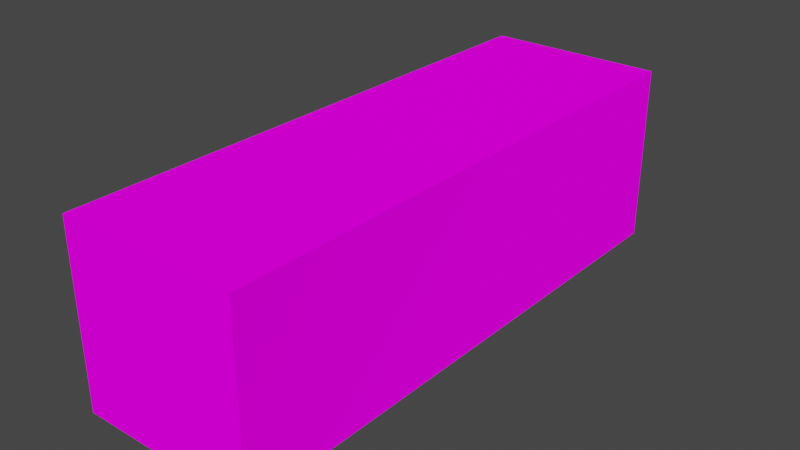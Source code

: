 # Source: battery.blend  (saved by Blender 2.92.15; exported with 4.5.12 LTS)
import bpy
from mathutils import Matrix  # noqa: F401  (used for matrix-valued properties, if any)

bpy.ops.wm.read_factory_settings(use_empty=True)
scene = bpy.context.scene
scene.name = 'Scene'

# ---- collections
col_collection = bpy.data.collections.new('Collection'); scene.collection.children.link(col_collection)

# ---- images (referenced by path relative to the original .blend; pixels are not part of the script)
import os
ASSET_DIR = os.environ.get("B2B_ASSET_DIR", "")  # directory of the original .blend (textures are referenced by path, not embedded)
HERE = os.path.dirname(os.path.abspath(__file__))  # packed textures are extracted next to this script under _unpacked/

def load_image(name, relpath, width, height, colorspace="sRGB"):
    """Load a texture the original file referenced (path relative to the .blend, or extracted next to this script)."""
    p = next((c for c in (os.path.join(HERE, relpath), os.path.join(ASSET_DIR, relpath)) if relpath and os.path.exists(c)), "")
    if p:
        img = bpy.data.images.load(p, check_existing=True)
        img.name = name
    else:  # same state as the original file: an image datablock whose file is absent (Cycles renders it pink)
        img = bpy.data.images.new(name, width, height)
        img.source = "FILE"
        img.filepath = "//" + (relpath or name)
    img.colorspace_settings.name = colorspace
    return img
img_battery_png = load_image('battery.png', 'battery.png', 1024, 1024, 'sRGB')

# ---- materials (node trees are filled in below, after node groups)
mat_battery = bpy.data.materials.new('battery')
mat_battery.use_transparent_shadow = False

# ---- material node trees
mat_battery.use_nodes = True; mat_battery.node_tree.nodes.clear()
_N = mat_battery.node_tree.nodes; _L = mat_battery.node_tree.links
n0 = _N.new('ShaderNodeOutputMaterial'); n0.name = 'Material Output'; n0.location = (300, 300)
n1 = _N.new('ShaderNodeBsdfDiffuse'); n1.name = 'Diffuse BSDF'; n1.location = (10, 300)
n1.inputs[1].default_value = 0.5
n2 = _N.new('ShaderNodeTexImage'); n2.name = 'Image Texture'; n2.location = (-280, 280)
n2.image = img_battery_png
_L.new(n1.outputs[0], n0.inputs[0])
_L.new(n2.outputs[0], n1.inputs[0])
n0.is_active_output = True

# ---- world
world_world = bpy.data.worlds.new('World'); scene.world = world_world
world_world.use_nodes = True; world_world.node_tree.nodes.clear()
_N = world_world.node_tree.nodes; _L = world_world.node_tree.links
n0 = _N.new('ShaderNodeOutputWorld'); n0.name = 'World Output'; n0.location = (300, 300)
n1 = _N.new('ShaderNodeBackground'); n1.name = 'Background'; n1.location = (10, 300)
n1.inputs[0].default_value = (0.05088, 0.05088, 0.05088, 1.0)
_L.new(n1.outputs[0], n0.inputs[0])
n0.is_active_output = True
world_world.color = (0.05088, 0.05088, 0.05088)
world_world.use_sun_shadow = False
world_world.sun_shadow_jitter_overblur = 0.0

# ---- meshes
me_cube_001 = bpy.data.meshes.new('Cube.001')
me_cube_001.from_pydata([(-0.0524, -0.1659, -0.0524), (-0.0524, -0.1659, 0.0524), (-0.0524, 0.1595, -0.0524), (-0.0524, 0.1595, 0.0524), (0.0524, -0.1659, -0.0524), (0.0524, -0.1659, 0.0524), (0.0524, 0.1595, -0.0524), (0.0524, 0.1595, 0.0524)], [], [(0, 1, 3, 2), (2, 3, 7, 6), (6, 7, 5, 4), (4, 5, 1, 0), (2, 6, 4, 0), (7, 3, 1, 5)])
_uv = me_cube_001.uv_layers.new(name='UVMap')
_uv.uv.foreach_set('vector', [0.0009982, 0.2495, 0.999, 0.2495, 1.0, 1.0, 0.002191, 1.0, 0.000603, 0.0005583, 1.002, 0.0001707, 0.9993, 0.2486, -0.002497, 0.249, 1.001, 0.2496, 0.004922, 0.2489, 0.004922, 0.9996, 0.9982, 1.0, -0.001753, -0.0003998, 0.9985, -1.22e-05, 1.0, 0.25, -0.001753, 0.25, 0.0009843, 0.2489, 1.001, 0.2496, 0.9982, 1.0, 0.0009843, 0.9996, 0.004922, 0.2489, 1.002, 0.2504, 0.999, 1.0, 0.004922, 0.9996])
me_cube_001.materials.append(mat_battery)
me_cube_001.use_remesh_fix_poles = True
me_cube_001.use_remesh_preserve_attributes = False
me_cube_001.use_mirror_vertex_groups = False
me_cube_001.update()

# ---- objects
ob_cube = bpy.data.objects.new('Cube', me_cube_001)

# ---- transforms, parenting, visibility, modifiers, constraints
ob_cube.location = (0.0, 0.0, 0.0)
ob_cube.lineart.crease_threshold = 0.0

# ---- collection membership
col_collection.objects.link(ob_cube)

# ---- scene / render settings (as saved in the file)
scene.frame_start = 1; scene.frame_end = 250; scene.frame_set(1)
scene.render.engine = 'BLENDER_EEVEE_NEXT'
scene.cycles.use_denoising = False
scene.cycles.samples = 128
scene.cycles.sampling_pattern = 'TABULATED_SOBOL'
scene.cycles.use_adaptive_sampling = False
scene.cycles.use_light_tree = False
scene.view_settings.view_transform = 'Filmic'
bpy.context.view_layer.update()

# ---- added for rendering (the .blend has no active camera and no usable light): camera, sun
cam_auto = bpy.data.cameras.new('AutoCamera')
cam_auto.lens = 50.0
cam_auto.sensor_width = 36.0
cam_auto.clip_end = 1000.0
ob_auto_camera = bpy.data.objects.new('AutoCamera', cam_auto)
scene.collection.objects.link(ob_auto_camera)
ob_auto_camera.location = (0.330887, -0.400257, 0.264709)
ob_auto_camera.rotation_euler = (1.09748, -7.21219e-08, 0.694738)
scene.camera = ob_auto_camera
light_auto_sun = bpy.data.lights.new('AutoSun', 'SUN')
light_auto_sun.energy = 3.0
light_auto_sun.angle = 0.0523599
ob_auto_sun = bpy.data.objects.new('AutoSun', light_auto_sun)
scene.collection.objects.link(ob_auto_sun)
ob_auto_sun.rotation_euler = (0.872665, 0.174533, 0.523599)
bpy.context.view_layer.update()
